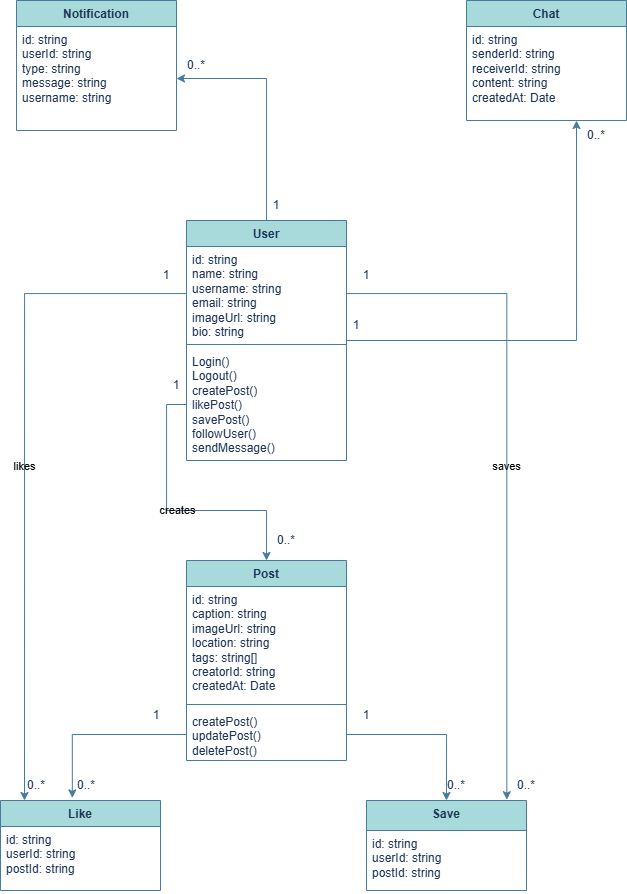

The diagram above was exported from draw.io. Its source (the exported page's mxGraphModel, read from the mxfile embedded in the PNG):
<mxGraphModel dx="1389" dy="1974" grid="1" gridSize="10" guides="1" tooltips="1" connect="1" arrows="1" fold="1" page="1" pageScale="1" pageWidth="827" pageHeight="1169" math="0" shadow="0">
  <root>
    <mxCell id="0" />
    <mxCell id="1" parent="0" />
    <mxCell id="mNl0Su4o0b9nDI2wwEBX-5" parent="1" style="swimlane;fontStyle=1;align=center;verticalAlign=top;childLayout=stackLayout;horizontal=1;startSize=26;horizontalStack=0;resizeParent=1;resizeParentMax=0;resizeLast=0;collapsible=1;marginBottom=0;whiteSpace=wrap;html=1;labelBackgroundColor=none;fillColor=#A8DADC;strokeColor=#457B9D;fontColor=#1D3557;" value="Post" vertex="1">
      <mxGeometry height="200" width="160" x="600" y="270" as="geometry" />
    </mxCell>
    <mxCell id="mNl0Su4o0b9nDI2wwEBX-6" parent="mNl0Su4o0b9nDI2wwEBX-5" style="text;strokeColor=none;fillColor=none;align=left;verticalAlign=top;spacingLeft=4;spacingRight=4;overflow=hidden;rotatable=0;points=[[0,0.5],[1,0.5]];portConstraint=eastwest;whiteSpace=wrap;html=1;labelBackgroundColor=none;fontColor=#1D3557;" value="id: string&lt;div&gt;caption: string&lt;/div&gt;&lt;div&gt;imageUrl: string&lt;/div&gt;&lt;div&gt;location: string&lt;/div&gt;&lt;div&gt;tags: string[]&lt;/div&gt;&lt;div&gt;creatorId: string&lt;br&gt;createdAt: Date&lt;/div&gt;" vertex="1">
      <mxGeometry height="114" width="160" y="26" as="geometry" />
    </mxCell>
    <mxCell id="mNl0Su4o0b9nDI2wwEBX-7" parent="mNl0Su4o0b9nDI2wwEBX-5" style="line;strokeWidth=1;fillColor=none;align=left;verticalAlign=middle;spacingTop=-1;spacingLeft=3;spacingRight=3;rotatable=0;labelPosition=right;points=[];portConstraint=eastwest;strokeColor=#457B9D;labelBackgroundColor=none;fontColor=#1D3557;" value="" vertex="1">
      <mxGeometry height="8" width="160" y="140" as="geometry" />
    </mxCell>
    <mxCell id="mNl0Su4o0b9nDI2wwEBX-8" parent="mNl0Su4o0b9nDI2wwEBX-5" style="text;strokeColor=none;fillColor=none;align=left;verticalAlign=top;spacingLeft=4;spacingRight=4;overflow=hidden;rotatable=0;points=[[0,0.5],[1,0.5]];portConstraint=eastwest;whiteSpace=wrap;html=1;labelBackgroundColor=none;fontColor=#1D3557;" value="createPost()&lt;div&gt;updatePost()&lt;/div&gt;&lt;div&gt;deletePost()&lt;/div&gt;" vertex="1">
      <mxGeometry height="52" width="160" y="148" as="geometry" />
    </mxCell>
    <mxCell id="mNl0Su4o0b9nDI2wwEBX-12" parent="1" style="swimlane;fontStyle=1;align=center;verticalAlign=top;childLayout=stackLayout;horizontal=1;startSize=26;horizontalStack=0;resizeParent=1;resizeParentMax=0;resizeLast=0;collapsible=1;marginBottom=0;whiteSpace=wrap;html=1;labelBackgroundColor=none;fillColor=#A8DADC;strokeColor=#457B9D;fontColor=#1D3557;" value="Like" vertex="1">
      <mxGeometry height="90" width="160" x="414" y="510" as="geometry" />
    </mxCell>
    <mxCell id="mNl0Su4o0b9nDI2wwEBX-13" parent="mNl0Su4o0b9nDI2wwEBX-12" style="text;strokeColor=none;fillColor=none;align=left;verticalAlign=top;spacingLeft=4;spacingRight=4;overflow=hidden;rotatable=0;points=[[0,0.5],[1,0.5]];portConstraint=eastwest;whiteSpace=wrap;html=1;labelBackgroundColor=none;fontColor=#1D3557;" value="id: string&lt;div&gt;userId: string&lt;/div&gt;&lt;div&gt;postId: string&lt;/div&gt;" vertex="1">
      <mxGeometry height="64" width="160" y="26" as="geometry" />
    </mxCell>
    <mxCell id="mNl0Su4o0b9nDI2wwEBX-21" edge="1" parent="1" source="mNl0Su4o0b9nDI2wwEBX-8" style="edgeStyle=orthogonalEdgeStyle;rounded=0;orthogonalLoop=1;jettySize=auto;html=1;entryX=0.449;entryY=-0.029;entryDx=0;entryDy=0;entryPerimeter=0;labelBackgroundColor=none;strokeColor=#457B9D;fontColor=default;" target="mNl0Su4o0b9nDI2wwEBX-12">
      <mxGeometry relative="1" as="geometry" />
    </mxCell>
    <mxCell id="mNl0Su4o0b9nDI2wwEBX-22" parent="1" style="text;html=1;whiteSpace=wrap;strokeColor=none;fillColor=none;align=center;verticalAlign=middle;rounded=0;labelBackgroundColor=none;fontColor=#1D3557;" value="1" vertex="1">
      <mxGeometry height="30" width="60" x="540" y="410" as="geometry" />
    </mxCell>
    <mxCell id="mNl0Su4o0b9nDI2wwEBX-23" parent="1" style="text;html=1;whiteSpace=wrap;strokeColor=none;fillColor=none;align=center;verticalAlign=middle;rounded=0;labelBackgroundColor=none;fontColor=#1D3557;" value="0..*" vertex="1">
      <mxGeometry height="30" width="60" x="470" y="480" as="geometry" />
    </mxCell>
    <mxCell id="mNl0Su4o0b9nDI2wwEBX-24" parent="1" style="swimlane;fontStyle=1;align=center;verticalAlign=top;childLayout=stackLayout;horizontal=1;startSize=30;horizontalStack=0;resizeParent=1;resizeParentMax=0;resizeLast=0;collapsible=1;marginBottom=0;whiteSpace=wrap;html=1;labelBackgroundColor=none;fillColor=#A8DADC;strokeColor=#457B9D;fontColor=#1D3557;" value="Save" vertex="1">
      <mxGeometry height="90" width="160" x="780" y="510" as="geometry" />
    </mxCell>
    <mxCell id="mNl0Su4o0b9nDI2wwEBX-27" parent="mNl0Su4o0b9nDI2wwEBX-24" style="text;strokeColor=none;fillColor=none;align=left;verticalAlign=top;spacingLeft=4;spacingRight=4;overflow=hidden;rotatable=0;points=[[0,0.5],[1,0.5]];portConstraint=eastwest;whiteSpace=wrap;html=1;labelBackgroundColor=none;fontColor=#1D3557;" value="id: string&lt;br&gt;userId: string&lt;br&gt;postId: string" vertex="1">
      <mxGeometry height="60" width="160" y="30" as="geometry" />
    </mxCell>
    <mxCell id="mNl0Su4o0b9nDI2wwEBX-50" edge="1" parent="1" source="mNl0Su4o0b9nDI2wwEBX-8" style="edgeStyle=orthogonalEdgeStyle;rounded=0;orthogonalLoop=1;jettySize=auto;html=1;entryX=0.5;entryY=0;entryDx=0;entryDy=0;labelBackgroundColor=none;strokeColor=#457B9D;fontColor=default;" target="mNl0Su4o0b9nDI2wwEBX-24">
      <mxGeometry relative="1" as="geometry">
        <mxPoint x="860" y="390" as="targetPoint" />
      </mxGeometry>
    </mxCell>
    <mxCell id="mNl0Su4o0b9nDI2wwEBX-65" parent="1" style="text;html=1;whiteSpace=wrap;strokeColor=none;fillColor=none;align=center;verticalAlign=middle;rounded=0;labelBackgroundColor=none;fontColor=#1D3557;" value="1" vertex="1">
      <mxGeometry height="30" width="60" x="560" y="80" as="geometry" />
    </mxCell>
    <mxCell id="mNl0Su4o0b9nDI2wwEBX-68" parent="1" style="text;html=1;whiteSpace=wrap;strokeColor=none;fillColor=none;align=center;verticalAlign=middle;rounded=0;labelBackgroundColor=none;fontColor=#1D3557;" value="0..*" vertex="1">
      <mxGeometry height="30" width="60" x="670" y="235" as="geometry" />
    </mxCell>
    <mxCell id="21K0yavoktRqt_phyVUT-2" edge="1" parent="1" source="mNl0Su4o0b9nDI2wwEBX-75" style="edgeStyle=orthogonalEdgeStyle;rounded=0;orthogonalLoop=1;jettySize=auto;html=1;entryX=1;entryY=0.5;entryDx=0;entryDy=0;labelBackgroundColor=none;strokeColor=#457B9D;fontColor=default;" target="mNl0Su4o0b9nDI2wwEBX-100">
      <mxGeometry relative="1" as="geometry" />
    </mxCell>
    <mxCell id="21K0yavoktRqt_phyVUT-19" edge="1" parent="1" source="mNl0Su4o0b9nDI2wwEBX-75" style="edgeStyle=orthogonalEdgeStyle;rounded=0;orthogonalLoop=1;jettySize=auto;html=1;labelBackgroundColor=none;strokeColor=#457B9D;fontColor=default;">
      <mxGeometry relative="1" as="geometry">
        <mxPoint x="990" y="-170" as="targetPoint" />
      </mxGeometry>
    </mxCell>
    <mxCell id="mNl0Su4o0b9nDI2wwEBX-75" parent="1" style="swimlane;fontStyle=1;align=center;verticalAlign=top;childLayout=stackLayout;horizontal=1;startSize=26;horizontalStack=0;resizeParent=1;resizeParentMax=0;resizeLast=0;collapsible=1;marginBottom=0;whiteSpace=wrap;html=1;labelBackgroundColor=none;fillColor=#A8DADC;strokeColor=#457B9D;fontColor=#1D3557;" value="User" vertex="1">
      <mxGeometry height="240" width="160" x="600" y="-70" as="geometry" />
    </mxCell>
    <mxCell id="mNl0Su4o0b9nDI2wwEBX-76" parent="mNl0Su4o0b9nDI2wwEBX-75" style="text;strokeColor=none;fillColor=none;align=left;verticalAlign=top;spacingLeft=4;spacingRight=4;overflow=hidden;rotatable=0;points=[[0,0.5],[1,0.5]];portConstraint=eastwest;whiteSpace=wrap;html=1;labelBackgroundColor=none;fontColor=#1D3557;" value="id: string&lt;div&gt;name: string&lt;/div&gt;&lt;div&gt;username: string&lt;/div&gt;&lt;div&gt;email: string&lt;/div&gt;&lt;div&gt;imageUrl: string&lt;/div&gt;&lt;div&gt;bio: string&lt;/div&gt;" vertex="1">
      <mxGeometry height="94" width="160" y="26" as="geometry" />
    </mxCell>
    <mxCell id="mNl0Su4o0b9nDI2wwEBX-77" parent="mNl0Su4o0b9nDI2wwEBX-75" style="line;strokeWidth=1;fillColor=none;align=left;verticalAlign=middle;spacingTop=-1;spacingLeft=3;spacingRight=3;rotatable=0;labelPosition=right;points=[];portConstraint=eastwest;strokeColor=#457B9D;labelBackgroundColor=none;fontColor=#1D3557;" value="" vertex="1">
      <mxGeometry height="8" width="160" y="120" as="geometry" />
    </mxCell>
    <mxCell id="mNl0Su4o0b9nDI2wwEBX-78" parent="mNl0Su4o0b9nDI2wwEBX-75" style="text;strokeColor=none;fillColor=none;align=left;verticalAlign=top;spacingLeft=4;spacingRight=4;overflow=hidden;rotatable=0;points=[[0,0.5],[1,0.5]];portConstraint=eastwest;whiteSpace=wrap;html=1;labelBackgroundColor=none;fontColor=#1D3557;" value="Login()&lt;div&gt;Logout()&lt;/div&gt;&lt;div&gt;createPost()&lt;br&gt;likePost()&lt;br&gt;savePost()&lt;br&gt;followUser()&lt;br&gt;sendMessage()&lt;/div&gt;&lt;div&gt;&lt;br&gt;&lt;/div&gt;" vertex="1">
      <mxGeometry height="112" width="160" y="128" as="geometry" />
    </mxCell>
    <mxCell id="mNl0Su4o0b9nDI2wwEBX-79" edge="1" parent="1" source="mNl0Su4o0b9nDI2wwEBX-78" style="edgeStyle=orthogonalEdgeStyle;rounded=0;orthogonalLoop=1;jettySize=auto;html=1;entryX=0.5;entryY=0;entryDx=0;entryDy=0;labelBackgroundColor=none;strokeColor=#457B9D;fontColor=default;" target="mNl0Su4o0b9nDI2wwEBX-5" value="creates">
      <mxGeometry relative="1" as="geometry" />
    </mxCell>
    <mxCell id="mNl0Su4o0b9nDI2wwEBX-84" edge="1" parent="1" source="mNl0Su4o0b9nDI2wwEBX-76" style="edgeStyle=orthogonalEdgeStyle;rounded=0;orthogonalLoop=1;jettySize=auto;html=1;entryX=0.15;entryY=0;entryDx=0;entryDy=0;entryPerimeter=0;labelBackgroundColor=none;strokeColor=#457B9D;fontColor=default;" target="mNl0Su4o0b9nDI2wwEBX-12" value="likes">
      <mxGeometry relative="1" as="geometry" />
    </mxCell>
    <mxCell id="mNl0Su4o0b9nDI2wwEBX-85" edge="1" parent="1" source="mNl0Su4o0b9nDI2wwEBX-76" style="edgeStyle=orthogonalEdgeStyle;rounded=0;orthogonalLoop=1;jettySize=auto;html=1;entryX=0.877;entryY=-0.009;entryDx=0;entryDy=0;entryPerimeter=0;labelBackgroundColor=none;strokeColor=#457B9D;fontColor=default;" target="mNl0Su4o0b9nDI2wwEBX-24" value="saves">
      <mxGeometry relative="1" as="geometry" />
    </mxCell>
    <mxCell id="mNl0Su4o0b9nDI2wwEBX-86" parent="1" style="text;html=1;whiteSpace=wrap;strokeColor=none;fillColor=none;align=center;verticalAlign=middle;rounded=0;labelBackgroundColor=none;fontColor=#1D3557;" value="1" vertex="1">
      <mxGeometry height="30" width="60" x="750" y="-30" as="geometry" />
    </mxCell>
    <mxCell id="mNl0Su4o0b9nDI2wwEBX-87" parent="1" style="text;html=1;whiteSpace=wrap;strokeColor=none;fillColor=none;align=center;verticalAlign=middle;rounded=0;labelBackgroundColor=none;fontColor=#1D3557;" value="0..*" vertex="1">
      <mxGeometry height="30" width="60" x="910" y="480" as="geometry" />
    </mxCell>
    <mxCell id="mNl0Su4o0b9nDI2wwEBX-88" parent="1" style="text;html=1;whiteSpace=wrap;strokeColor=none;fillColor=none;align=center;verticalAlign=middle;rounded=0;labelBackgroundColor=none;fontColor=#1D3557;" value="1" vertex="1">
      <mxGeometry height="30" width="60" x="550" y="-30" as="geometry" />
    </mxCell>
    <mxCell id="mNl0Su4o0b9nDI2wwEBX-89" parent="1" style="text;html=1;whiteSpace=wrap;strokeColor=none;fillColor=none;align=center;verticalAlign=middle;rounded=0;labelBackgroundColor=none;fontColor=#1D3557;" value="0..*" vertex="1">
      <mxGeometry height="30" width="60" x="420" y="480" as="geometry" />
    </mxCell>
    <mxCell id="mNl0Su4o0b9nDI2wwEBX-99" parent="1" style="swimlane;fontStyle=1;align=center;verticalAlign=top;childLayout=stackLayout;horizontal=1;startSize=26;horizontalStack=0;resizeParent=1;resizeParentMax=0;resizeLast=0;collapsible=1;marginBottom=0;whiteSpace=wrap;html=1;labelBackgroundColor=none;fillColor=#A8DADC;strokeColor=#457B9D;fontColor=#1D3557;" value="Notification" vertex="1">
      <mxGeometry height="130" width="160" x="430" y="-290" as="geometry" />
    </mxCell>
    <mxCell id="mNl0Su4o0b9nDI2wwEBX-100" parent="mNl0Su4o0b9nDI2wwEBX-99" style="text;strokeColor=none;fillColor=none;align=left;verticalAlign=top;spacingLeft=4;spacingRight=4;overflow=hidden;rotatable=0;points=[[0,0.5],[1,0.5]];portConstraint=eastwest;whiteSpace=wrap;html=1;labelBackgroundColor=none;fontColor=#1D3557;" value="id: string&lt;div&gt;userId: string&lt;/div&gt;&lt;div&gt;type: string&lt;/div&gt;&lt;div&gt;message: string&lt;/div&gt;&lt;div&gt;username: string&lt;/div&gt;" vertex="1">
      <mxGeometry height="104" width="160" y="26" as="geometry" />
    </mxCell>
    <mxCell id="21K0yavoktRqt_phyVUT-3" parent="1" style="text;html=1;whiteSpace=wrap;strokeColor=none;fillColor=none;align=center;verticalAlign=middle;rounded=0;labelBackgroundColor=none;fontColor=#1D3557;" value="1" vertex="1">
      <mxGeometry height="30" width="60" x="660" y="-100" as="geometry" />
    </mxCell>
    <mxCell id="21K0yavoktRqt_phyVUT-5" parent="1" style="text;html=1;whiteSpace=wrap;strokeColor=none;fillColor=none;align=center;verticalAlign=middle;rounded=0;labelBackgroundColor=none;fontColor=#1D3557;" value="0..*" vertex="1">
      <mxGeometry height="30" width="60" x="580" y="-240" as="geometry" />
    </mxCell>
    <mxCell id="21K0yavoktRqt_phyVUT-6" parent="1" style="text;html=1;whiteSpace=wrap;strokeColor=none;fillColor=none;align=center;verticalAlign=middle;rounded=0;labelBackgroundColor=none;fontColor=#1D3557;" value="1" vertex="1">
      <mxGeometry height="30" width="60" x="750" y="410" as="geometry" />
    </mxCell>
    <mxCell id="21K0yavoktRqt_phyVUT-7" parent="1" style="text;html=1;whiteSpace=wrap;strokeColor=none;fillColor=none;align=center;verticalAlign=middle;rounded=0;labelBackgroundColor=none;fontColor=#1D3557;" value="0..*" vertex="1">
      <mxGeometry height="30" width="60" x="840" y="480" as="geometry" />
    </mxCell>
    <mxCell id="21K0yavoktRqt_phyVUT-13" parent="1" style="swimlane;fontStyle=1;align=center;verticalAlign=top;childLayout=stackLayout;horizontal=1;startSize=26;horizontalStack=0;resizeParent=1;resizeParentMax=0;resizeLast=0;collapsible=1;marginBottom=0;whiteSpace=wrap;html=1;labelBackgroundColor=none;fillColor=#A8DADC;strokeColor=#457B9D;fontColor=#1D3557;" value="Chat" vertex="1">
      <mxGeometry height="120" width="160" x="880" y="-290" as="geometry" />
    </mxCell>
    <mxCell id="21K0yavoktRqt_phyVUT-14" parent="21K0yavoktRqt_phyVUT-13" style="text;strokeColor=none;fillColor=none;align=left;verticalAlign=top;spacingLeft=4;spacingRight=4;overflow=hidden;rotatable=0;points=[[0,0.5],[1,0.5]];portConstraint=eastwest;whiteSpace=wrap;html=1;labelBackgroundColor=none;fontColor=#1D3557;" value="id: string&lt;br&gt;senderId: string&lt;br&gt;receiverId: string&lt;br&gt;content: string&lt;br&gt;createdAt: Date" vertex="1">
      <mxGeometry height="94" width="160" y="26" as="geometry" />
    </mxCell>
    <mxCell id="21K0yavoktRqt_phyVUT-20" parent="1" style="text;html=1;whiteSpace=wrap;strokeColor=none;fillColor=none;align=center;verticalAlign=middle;rounded=0;labelBackgroundColor=none;fontColor=#1D3557;" value="1" vertex="1">
      <mxGeometry height="30" width="60" x="740" y="20" as="geometry" />
    </mxCell>
    <mxCell id="21K0yavoktRqt_phyVUT-21" parent="1" style="text;html=1;whiteSpace=wrap;strokeColor=none;fillColor=none;align=center;verticalAlign=middle;rounded=0;labelBackgroundColor=none;fontColor=#1D3557;" value="0..*" vertex="1">
      <mxGeometry height="30" width="60" x="980" y="-170" as="geometry" />
    </mxCell>
  </root>
</mxGraphModel>